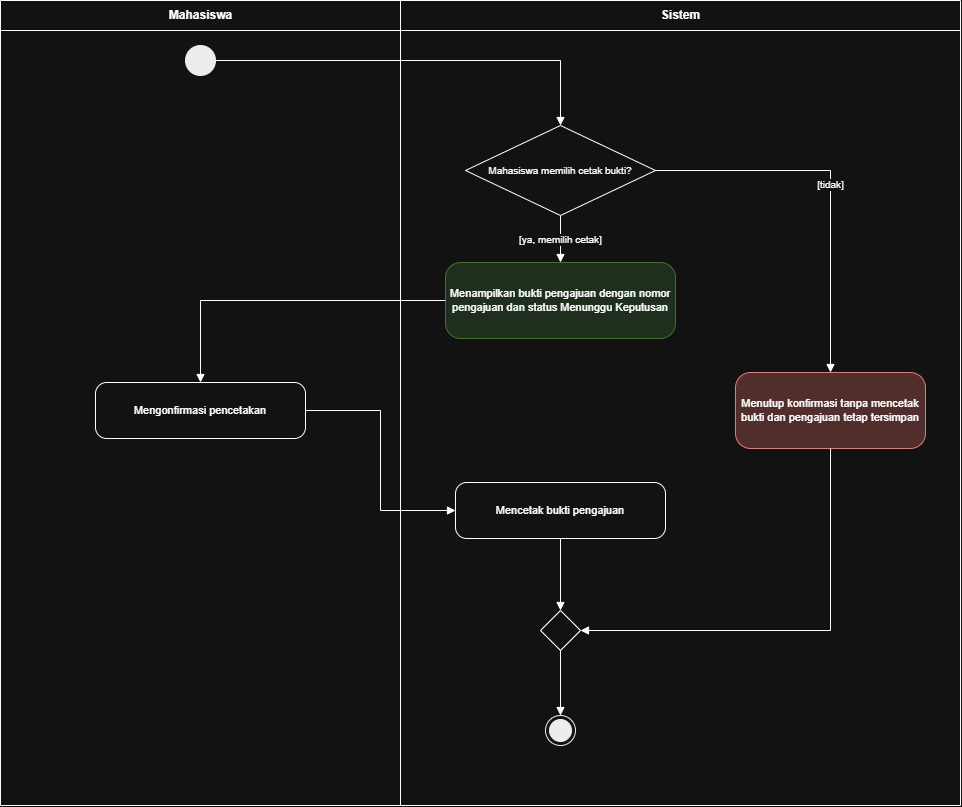

The diagram above was exported from draw.io. Its source (the exported page's mxGraphModel, read from the mxfile embedded in the PNG):
<mxGraphModel dx="1537" dy="837" grid="1" gridSize="10" guides="1" tooltips="1" connect="1" arrows="1" fold="1" page="1" pageScale="1" pageWidth="1000" pageHeight="805" math="0" shadow="0">
  <root>
    <mxCell id="0" />
    <mxCell id="1" parent="0" />
    <mxCell id="2" parent="1" style="swimlane;horizontal=1;startSize=30;fontStyle=1;fontSize=12;fillColor=none;collapsible=0;html=1;" value="Mahasiswa" vertex="1">
      <mxGeometry height="805" width="400" as="geometry" />
    </mxCell>
    <mxCell id="3" parent="1" style="swimlane;horizontal=1;startSize=30;fontStyle=1;fontSize=12;fillColor=none;collapsible=0;html=1;" value="Sistem" vertex="1">
      <mxGeometry height="805" width="560" x="400" as="geometry" />
    </mxCell>
    <mxCell id="4" parent="1" style="ellipse;fillColor=#000000;strokeColor=#000000;html=1;" value="" vertex="1">
      <mxGeometry height="30" width="30" x="185" y="45" as="geometry" />
    </mxCell>
    <mxCell id="5" parent="1" style="rhombus;whiteSpace=wrap;html=1;fontSize=10;" value="Mahasiswa memilih cetak bukti?" vertex="1">
      <mxGeometry height="90" width="190" x="465" y="125" as="geometry" />
    </mxCell>
    <mxCell id="6" parent="1" style="rounded=1;arcSize=20;whiteSpace=wrap;html=1;fontSize=11;fillColor=#d5e8d4;strokeColor=#82b366;" value="Menampilkan bukti pengajuan dengan nomor pengajuan dan status Menunggu Keputusan" vertex="1">
      <mxGeometry height="76" width="230" x="445" y="262" as="geometry" />
    </mxCell>
    <mxCell id="7" parent="1" style="rounded=1;arcSize=20;whiteSpace=wrap;html=1;fontSize=11;" value="Mengonfirmasi pencetakan" vertex="1">
      <mxGeometry height="56" width="210" x="95" y="382" as="geometry" />
    </mxCell>
    <mxCell id="8" parent="1" style="rounded=1;arcSize=20;whiteSpace=wrap;html=1;fontSize=11;" value="Mencetak bukti pengajuan" vertex="1">
      <mxGeometry height="56" width="210" x="455" y="482" as="geometry" />
    </mxCell>
    <mxCell id="9" parent="1" style="rounded=1;arcSize=20;whiteSpace=wrap;html=1;fontSize=11;fillColor=#f8cecc;strokeColor=#b85450;" value="Menutup konfirmasi tanpa mencetak bukti dan pengajuan tetap tersimpan" vertex="1">
      <mxGeometry height="76" width="190" x="735" y="372" as="geometry" />
    </mxCell>
    <mxCell id="10" parent="1" style="rhombus;whiteSpace=wrap;html=1;" value="" vertex="1">
      <mxGeometry height="40" width="40" x="540" y="610" as="geometry" />
    </mxCell>
    <mxCell id="11" parent="1" style="ellipse;shape=endState;fillColor=#000000;strokeColor=#000000;html=1;" value="" vertex="1">
      <mxGeometry height="30" width="30" x="545" y="715" as="geometry" />
    </mxCell>
    <mxCell id="12" edge="1" parent="1" source="4" style="edgeStyle=orthogonalEdgeStyle;rounded=0;html=1;endArrow=block;endFill=1;fontSize=10;jumpStyle=arc;jumpSize=8;labelBackgroundColor=#ffffff;exitX=1;exitY=0.5;exitDx=0;exitDy=0;entryX=0.5;entryY=0;entryDx=0;entryDy=0;" target="5" value="">
      <mxGeometry relative="1" as="geometry">
        <Array as="points">
          <mxPoint x="560" y="60" />
        </Array>
      </mxGeometry>
    </mxCell>
    <mxCell id="13" edge="1" parent="1" source="5" style="edgeStyle=orthogonalEdgeStyle;rounded=0;html=1;endArrow=block;endFill=1;fontSize=10;jumpStyle=arc;jumpSize=8;labelBackgroundColor=#ffffff;exitX=0.5;exitY=1;exitDx=0;exitDy=0;entryX=0.5;entryY=0;entryDx=0;entryDy=0;" target="6" value="[ya, memilih cetak]">
      <mxGeometry relative="1" as="geometry" />
    </mxCell>
    <mxCell id="14" edge="1" parent="1" source="5" style="edgeStyle=orthogonalEdgeStyle;rounded=0;html=1;endArrow=block;endFill=1;fontSize=10;jumpStyle=arc;jumpSize=8;labelBackgroundColor=#ffffff;exitX=1;exitY=0.5;exitDx=0;exitDy=0;entryX=0.5;entryY=0;entryDx=0;entryDy=0;" target="9" value="[tidak]">
      <mxGeometry relative="1" as="geometry">
        <Array as="points">
          <mxPoint x="830" y="170" />
        </Array>
      </mxGeometry>
    </mxCell>
    <mxCell id="15" edge="1" parent="1" source="6" style="edgeStyle=orthogonalEdgeStyle;rounded=0;html=1;endArrow=block;endFill=1;fontSize=10;jumpStyle=arc;jumpSize=8;labelBackgroundColor=#ffffff;exitX=0;exitY=0.5;exitDx=0;exitDy=0;entryX=0.5;entryY=0;entryDx=0;entryDy=0;" target="7" value="">
      <mxGeometry relative="1" as="geometry">
        <Array as="points">
          <mxPoint x="200" y="300" />
        </Array>
      </mxGeometry>
    </mxCell>
    <mxCell id="16" edge="1" parent="1" source="7" style="edgeStyle=orthogonalEdgeStyle;rounded=0;html=1;endArrow=block;endFill=1;fontSize=10;jumpStyle=arc;jumpSize=8;labelBackgroundColor=#ffffff;exitX=1;exitY=0.5;exitDx=0;exitDy=0;entryX=0;entryY=0.5;entryDx=0;entryDy=0;" target="8" value="">
      <mxGeometry relative="1" as="geometry">
        <Array as="points">
          <mxPoint x="380" y="410" />
          <mxPoint x="380" y="510" />
        </Array>
      </mxGeometry>
    </mxCell>
    <mxCell id="17" edge="1" parent="1" source="8" style="edgeStyle=orthogonalEdgeStyle;rounded=0;html=1;endArrow=block;endFill=1;fontSize=10;jumpStyle=arc;jumpSize=8;labelBackgroundColor=#ffffff;exitX=0.5;exitY=1;exitDx=0;exitDy=0;entryX=0.5;entryY=0;entryDx=0;entryDy=0;" target="10" value="">
      <mxGeometry relative="1" as="geometry" />
    </mxCell>
    <mxCell id="18" edge="1" parent="1" source="9" style="edgeStyle=orthogonalEdgeStyle;rounded=0;html=1;endArrow=block;endFill=1;fontSize=10;jumpStyle=arc;jumpSize=8;labelBackgroundColor=#ffffff;exitX=0.5;exitY=1;exitDx=0;exitDy=0;entryX=1;entryY=0.5;entryDx=0;entryDy=0;" target="10" value="">
      <mxGeometry relative="1" as="geometry">
        <Array as="points">
          <mxPoint x="830" y="630" />
        </Array>
      </mxGeometry>
    </mxCell>
    <mxCell id="19" edge="1" parent="1" source="10" style="edgeStyle=orthogonalEdgeStyle;rounded=0;html=1;endArrow=block;endFill=1;fontSize=10;jumpStyle=arc;jumpSize=8;labelBackgroundColor=#ffffff;exitX=0.5;exitY=1;exitDx=0;exitDy=0;entryX=0.5;entryY=0;entryDx=0;entryDy=0;" target="11" value="">
      <mxGeometry relative="1" as="geometry" />
    </mxCell>
  </root>
</mxGraphModel>